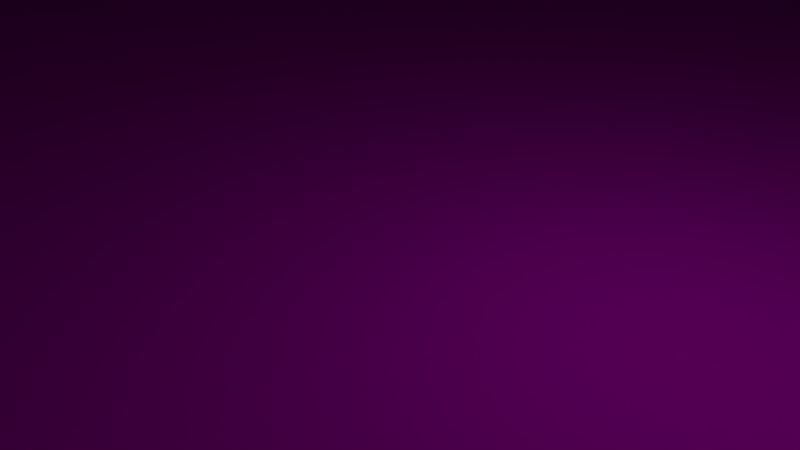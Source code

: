 # Source: Grass_Ramp_Begin.blend  (saved by Blender 2.79.0; exported with 4.5.12 LTS)
import bpy
from mathutils import Matrix  # noqa: F401  (used for matrix-valued properties, if any)

bpy.ops.wm.read_factory_settings(use_empty=True)
scene = bpy.context.scene
scene.name = 'Scene'

# ---- collections
col_collection_1 = bpy.data.collections.new('Collection 1'); scene.collection.children.link(col_collection_1)

# ---- images (referenced by path relative to the original .blend; pixels are not part of the script)
import os
ASSET_DIR = os.environ.get("B2B_ASSET_DIR", "")  # directory of the original .blend (textures are referenced by path, not embedded)
HERE = os.path.dirname(os.path.abspath(__file__))  # packed textures are extracted next to this script under _unpacked/

def load_image(name, relpath, width, height, colorspace="sRGB"):
    """Load a texture the original file referenced (path relative to the .blend, or extracted next to this script)."""
    p = next((c for c in (os.path.join(HERE, relpath), os.path.join(ASSET_DIR, relpath)) if relpath and os.path.exists(c)), "")
    if p:
        img = bpy.data.images.load(p, check_existing=True)
        img.name = name
    else:  # same state as the original file: an image datablock whose file is absent (Cycles renders it pink)
        img = bpy.data.images.new(name, width, height)
        img.source = "FILE"
        img.filepath = "//" + (relpath or name)
    img.colorspace_settings.name = colorspace
    return img
img_modularracetrack_1_png_001 = load_image('ModularRacetrack_1.png.001', 'ModularRacetrack_1.png', 1024, 1024, 'sRGB')
img_tarmacalbedo_tif = load_image('TarmacAlbedo.tif', 'TarmacAlbedo.tif', 1024, 1024, 'sRGB')
img_whiteasphalt_jpg = load_image('whiteasphalt.jpg', 'whiteasphalt.jpg', 1024, 1024, 'sRGB')

# ---- materials (node trees are filled in below, after node groups)
mat_material = bpy.data.materials.new('Material')
mat_material.alpha_threshold = 0.0
mat_material.roughness = 0.5
mat_material_001 = bpy.data.materials.new('Material.001')
mat_material_001.alpha_threshold = 0.0
mat_material_001.roughness = 0.5
mat_material_002 = bpy.data.materials.new('Material.002')
mat_material_002.alpha_threshold = 0.0
mat_material_002.roughness = 0.5

# ---- material node trees
mat_material.use_nodes = True; mat_material.node_tree.nodes.clear()
_N = mat_material.node_tree.nodes; _L = mat_material.node_tree.links
n0 = _N.new('ShaderNodeOutputMaterial'); n0.name = 'Material Output'; n0.location = (300, 300)
n1 = _N.new('ShaderNodeBsdfDiffuse'); n1.name = 'Diffuse BSDF'; n1.location = (10, 300)
n2 = _N.new('ShaderNodeTexImage'); n2.name = 'Image Texture'; n2.location = (-180, 300)
n2.width = 140
n2.image = img_modularracetrack_1_png_001
_L.new(n1.outputs[0], n0.inputs[0])
_L.new(n2.outputs[0], n1.inputs[0])
n0.is_active_output = True
mat_material_001.use_nodes = True; mat_material_001.node_tree.nodes.clear()
_N = mat_material_001.node_tree.nodes; _L = mat_material_001.node_tree.links
n0 = _N.new('ShaderNodeOutputMaterial'); n0.name = 'Material Output'; n0.location = (300, 300)
n1 = _N.new('ShaderNodeBsdfDiffuse'); n1.name = 'Diffuse BSDF'; n1.location = (10, 300)
n2 = _N.new('ShaderNodeTexImage'); n2.name = 'Image Texture'; n2.location = (-180, 300)
n2.width = 140
n2.image = img_tarmacalbedo_tif
_L.new(n1.outputs[0], n0.inputs[0])
_L.new(n2.outputs[0], n1.inputs[0])
n0.is_active_output = True
mat_material_002.use_nodes = True; mat_material_002.node_tree.nodes.clear()
_N = mat_material_002.node_tree.nodes; _L = mat_material_002.node_tree.links
n0 = _N.new('ShaderNodeOutputMaterial'); n0.name = 'Material Output'; n0.location = (300, 300)
n1 = _N.new('ShaderNodeBsdfDiffuse'); n1.name = 'Diffuse BSDF'; n1.location = (10, 300)
n2 = _N.new('ShaderNodeTexImage'); n2.name = 'Image Texture'; n2.location = (-180, 300)
n2.width = 140
n2.image = img_whiteasphalt_jpg
_L.new(n1.outputs[0], n0.inputs[0])
_L.new(n2.outputs[0], n1.inputs[0])
n0.is_active_output = True

# ---- world
world_world = bpy.data.worlds.new('World'); scene.world = world_world
world_world.color = (0.05088, 0.05088, 0.05088)
world_world.use_sun_shadow = False
world_world.sun_shadow_jitter_overblur = 0.0
world_world.cycles.sampling_method = 'MANUAL'

# ---- cameras
cam_camera = bpy.data.cameras.new('Camera')
cam_camera.clip_end = 100.0
cam_camera.lens = 35.0
cam_camera.sensor_width = 32.0
cam_camera.sensor_height = 18.0
cam_camera.ortho_scale = 7.314
cam_camera.dof.focus_distance = 0.0

# ---- lights
light_lamp = bpy.data.lights.new('Lamp', 'POINT')
light_lamp.transmission_factor = 0.0
light_lamp.cutoff_distance = 30.0
light_lamp.energy = 100.0
light_lamp.shadow_buffer_clip_start = 1.001
light_lamp.shadow_soft_size = 0.1
light_lamp.shadow_maximum_resolution = 0.006
light_lamp.use_absolute_resolution = True

# ---- meshes
me_cube = bpy.data.meshes.new('Cube')
me_cube.from_pydata([(32.0, 96.0, 0.0), (32.0, -32.0, 0.0), (-32.0, -32.0, 0.0), (-32.0, 96.0, 0.0), (32.0, 96.0, 32.0), (32.0, -32.0, 16.0), (-32.0, -32.0, 16.0), (-32.0, 96.0, 32.0), (0.0, -32.0, 16.0), (-28.0, -32.0, 16.0), (28.0, -32.0, 16.0), (0.0, 96.0, 32.0), (-28.0, 96.0, 32.0), (28.0, 96.0, 32.0), (27.0, -32.0, 16.0), (-27.0, -32.0, 16.0), (27.0, 96.0, 32.0), (-27.0, 96.0, 32.0), (25.0, -32.0, 16.0), (-25.0, -32.0, 16.0), (25.0, 96.0, 32.0), (-25.0, 96.0, 32.0), (-32.0, -19.27, 16.16), (-32.0, -6.542, 16.62), (-32.0, 6.167, 17.41), (-32.0, 18.85, 18.5), (-32.0, 31.51, 19.89), (-32.0, 44.13, 21.62), (-32.0, 56.7, 23.63), (-32.0, 69.22, 25.97), (-32.0, 81.67, 28.6), (-32.0, 94.06, 31.55), (-28.0, 94.06, 31.55), (-28.0, 81.67, 28.6), (-28.0, 69.22, 25.97), (-28.0, 56.7, 23.63), (-28.0, 44.13, 21.62), (-28.0, 31.51, 19.89), (-28.0, 18.85, 18.5), (-28.0, 6.167, 17.41), (-28.0, -6.542, 16.62), (-28.0, -19.27, 16.16), (-32.0, -19.27, 16.16), (-32.0, -6.542, 16.62), (-32.0, 6.167, 17.41), (-32.0, 18.85, 18.5), (-32.0, 31.51, 19.89), (-32.0, 44.13, 21.62), (-32.0, 56.7, 23.63), (-32.0, 69.22, 25.97), (-32.0, 81.67, 28.6), (-32.0, 94.06, 31.55), (-28.0, 94.06, 31.55), (-28.0, 81.67, 28.6), (-28.0, 69.22, 25.97), (-28.0, 56.7, 23.63), (-28.0, 44.13, 21.62), (-28.0, 31.51, 19.89), (-28.0, 18.85, 18.5), (-28.0, 6.167, 17.41), (-28.0, -6.542, 16.62), (-28.0, -19.27, 16.16), (-27.0, 94.06, 31.55), (-27.0, 81.67, 28.6), (-27.0, 69.22, 25.97), (-27.0, 56.7, 23.63), (-27.0, 44.13, 21.62), (-27.0, 31.51, 19.89), (-27.0, 18.85, 18.5), (-27.0, 6.167, 17.41), (-27.0, -6.542, 16.62), (-27.0, -19.27, 16.16), (-25.0, 94.06, 31.55), (-25.0, 81.67, 28.6), (-25.0, 69.22, 25.97), (-25.0, 56.7, 23.63), (-25.0, 44.13, 21.62), (-25.0, 31.51, 19.89), (-25.0, 18.85, 18.5), (-25.0, 6.167, 17.41), (-25.0, -6.542, 16.62), (-25.0, -19.27, 16.16), (0.0, 94.06, 31.55), (0.0, 81.67, 28.6), (0.0, 69.22, 25.97), (0.0, 56.7, 23.63), (0.0, 44.13, 21.62), (0.0, 31.51, 19.89), (0.0, 18.85, 18.5), (0.0, 6.167, 17.41), (0.0, -6.542, 16.62), (0.0, -19.27, 16.16), (25.0, 94.06, 31.55), (25.0, 81.67, 28.6), (25.0, 69.22, 25.97), (25.0, 56.7, 23.63), (25.0, 44.13, 21.62), (25.0, 31.51, 19.89), (25.0, 18.85, 18.5), (25.0, 6.167, 17.41), (25.0, -6.542, 16.62), (25.0, -19.27, 16.16), (27.0, 94.06, 31.55), (27.0, 81.67, 28.6), (27.0, 69.22, 25.97), (27.0, 56.7, 23.63), (27.0, 44.13, 21.62), (27.0, 31.51, 19.89), (27.0, 18.85, 18.5), (27.0, 6.167, 17.41), (27.0, -6.542, 16.62), (27.0, -19.27, 16.16), (28.0, 94.06, 31.55), (28.0, 81.67, 28.6), (28.0, 69.22, 25.97), (28.0, 56.7, 23.63), (28.0, 44.13, 21.62), (28.0, 31.51, 19.89), (28.0, 18.85, 18.5), (28.0, 6.167, 17.41), (28.0, -6.542, 16.62), (28.0, -19.27, 16.16), (32.0, 94.06, 31.55), (32.0, 81.67, 28.6), (32.0, 69.22, 25.97), (32.0, 56.7, 23.63), (32.0, 44.13, 21.62), (32.0, 31.51, 19.89), (32.0, 18.85, 18.5), (32.0, 6.167, 17.41), (32.0, -6.542, 16.62), (32.0, -19.27, 16.16)], [(7, 31)], [(0, 1, 2, 3), (1, 5, 10, 14, 18, 8, 19, 15, 9, 6, 2), (4, 0, 3, 7, 12, 17, 21, 11, 20, 16, 13), (60, 43, 42, 61), (40, 39, 24, 23), (39, 38, 25, 24), (38, 37, 26, 25), (37, 36, 27, 26), (36, 35, 28, 27), (35, 34, 29, 28), (34, 33, 30, 29), (33, 32, 31, 30), (31, 30, 50, 51), (22, 41, 61, 42), (24, 23, 43, 44), (37, 36, 56, 57), (25, 24, 44, 45), (38, 37, 57, 58), (26, 25, 45, 46), (39, 38, 58, 59), (36, 35, 55, 56), (27, 26, 46, 47), (40, 39, 59, 60), (35, 34, 54, 55), (28, 27, 47, 48), (41, 40, 60, 61), (34, 33, 53, 54), (29, 28, 48, 49), (32, 31, 51, 52), (33, 32, 52, 53), (30, 29, 49, 50), (23, 22, 42, 43), (53, 63, 62, 52), (58, 68, 67, 57), (56, 66, 65, 55), (59, 69, 68, 58), (55, 65, 64, 54), (60, 70, 69, 59), (57, 67, 66, 56), (54, 64, 63, 53), (61, 71, 70, 60), (70, 80, 79, 69), (67, 77, 76, 66), (64, 74, 73, 63), (71, 81, 80, 70), (68, 78, 77, 67), (63, 73, 72, 62), (66, 76, 75, 65), (69, 79, 78, 68), (65, 75, 74, 64), (78, 88, 87, 77), (73, 83, 82, 72), (76, 86, 85, 75), (79, 89, 88, 78), (75, 85, 84, 74), (80, 90, 89, 79), (77, 87, 86, 76), (74, 84, 83, 73), (81, 91, 90, 80), (85, 95, 94, 84), (90, 100, 99, 89), (87, 97, 96, 86), (84, 94, 93, 83), (91, 101, 100, 90), (88, 98, 97, 87), (83, 93, 92, 82), (86, 96, 95, 85), (89, 99, 98, 88), (94, 104, 103, 93), (101, 111, 110, 100), (98, 108, 107, 97), (93, 103, 102, 92), (96, 106, 105, 95), (99, 109, 108, 98), (95, 105, 104, 94), (100, 110, 109, 99), (97, 107, 106, 96), (106, 116, 115, 105), (109, 119, 118, 108), (105, 115, 114, 104), (110, 120, 119, 109), (107, 117, 116, 106), (104, 114, 113, 103), (111, 121, 120, 110), (108, 118, 117, 107), (103, 113, 112, 102), (120, 130, 129, 119), (117, 127, 126, 116), (114, 124, 123, 113), (121, 131, 130, 120), (118, 128, 127, 117), (113, 123, 122, 112), (116, 126, 125, 115), (119, 129, 128, 118), (115, 125, 124, 114), (9, 61, 42, 6), (9, 15, 71, 61), (15, 19, 81, 71), (19, 8, 91, 81), (8, 18, 101, 91), (18, 14, 111, 101), (14, 10, 121, 111), (10, 5, 131, 121), (4, 13, 112, 122), (13, 16, 102, 112), (16, 20, 92, 102), (20, 11, 82, 92), (11, 21, 72, 82), (21, 17, 62, 72), (17, 12, 52, 62), (12, 7, 51, 52), (5, 1, 131), (131, 1, 130), (130, 1, 129), (129, 1, 128), (4, 122, 0), (122, 123, 0), (124, 0, 123), (125, 0, 124), (126, 0, 125), (127, 0, 126), (128, 0, 127), (0, 128, 1), (2, 45, 3), (45, 2, 44), (44, 2, 43), (43, 2, 42), (2, 6, 42), (45, 46, 3), (7, 3, 51), (50, 51, 3), (49, 50, 3), (48, 49, 3), (47, 48, 3), (47, 3, 46)])
_uv = me_cube.uv_layers.new(name='UVMap')
_uv.uv.foreach_set('vector', [0.2528, 0.3463, 0.1479, 0.4115, 0.1169, 0.3576, 0.2374, 0.2958, 0.1479, 0.4115, 0.1498, 0.3874, 0.1492, 0.3831, 0.1484, 0.381, 0.148, 0.3807, 0.1389, 0.3593, 0.1102, 0.3541, 0.09602, 0.3627, 0.08252, 0.3735, 0.09569, 0.3687, 0.1169, 0.3576, 0.2841, 0.327, 0.2528, 0.3463, 0.2374, 0.2958, 0.2443, 0.3099, 0.2474, 0.3228, 0.25, 0.3276, 0.2538, 0.3279, 0.2708, 0.322, 0.2842, 0.3331, 0.2891, 0.3285, 0.2925, 0.3236, 0.09117, 0.4116, 0.09117, 0.4197, 0.08252, 0.4197, 0.08252, 0.4116, 0.1425, 0.3822, 0.1574, 0.3802, 0.1565, 0.3835, 0.1402, 0.3768, 0.1574, 0.3802, 0.1736, 0.3711, 0.1723, 0.3722, 0.1565, 0.3835, 0.1736, 0.3711, 0.1913, 0.377, 0.1905, 0.3824, 0.1723, 0.3722, 0.1913, 0.377, 0.2074, 0.374, 0.2074, 0.3792, 0.1905, 0.3824, 0.2074, 0.374, 0.2211, 0.3627, 0.2215, 0.3658, 0.2074, 0.3792, 0.2211, 0.3627, 0.2321, 0.3472, 0.2323, 0.3477, 0.2215, 0.3658, 0.2321, 0.3472, 0.2403, 0.332, 0.2398, 0.3305, 0.2323, 0.3477, 0.2403, 0.332, 0.2461, 0.3202, 0.244, 0.319, 0.2398, 0.3305, 0.244, 0.319, 0.2398, 0.3305, 0.238, 0.3238, 0.2427, 0.3152, 0.146, 0.3557, 0.1482, 0.3611, 0.1482, 0.3611, 0.146, 0.3557, 0.1565, 0.3835, 0.1402, 0.3768, 0.1386, 0.368, 0.1555, 0.3736, 0.1913, 0.377, 0.2074, 0.374, 0.2082, 0.3824, 0.1921, 0.387, 0.1723, 0.3722, 0.1565, 0.3835, 0.1555, 0.3736, 0.1709, 0.3576, 0.1736, 0.3711, 0.1913, 0.377, 0.1921, 0.387, 0.1749, 0.384, 0.1905, 0.3824, 0.1723, 0.3722, 0.1709, 0.3576, 0.19, 0.3728, 0.1574, 0.3802, 0.1736, 0.3711, 0.1749, 0.384, 0.1587, 0.3909, 0.2074, 0.374, 0.2211, 0.3627, 0.2222, 0.3706, 0.2082, 0.3824, 0.2074, 0.3792, 0.1905, 0.3824, 0.19, 0.3728, 0.2067, 0.371, 0.1425, 0.3822, 0.1574, 0.3802, 0.1587, 0.3909, 0.1426, 0.3921, 0.2211, 0.3627, 0.2321, 0.3472, 0.2336, 0.355, 0.2222, 0.3706, 0.2215, 0.3658, 0.2074, 0.3792, 0.2067, 0.371, 0.2204, 0.3582, 0.1482, 0.3611, 0.1425, 0.3822, 0.1426, 0.3921, 0.1482, 0.3611, 0.2321, 0.3472, 0.2403, 0.332, 0.2422, 0.3393, 0.2336, 0.355, 0.2323, 0.3477, 0.2215, 0.3658, 0.2204, 0.3582, 0.2309, 0.3402, 0.2461, 0.3202, 0.244, 0.319, 0.2427, 0.3152, 0.248, 0.3217, 0.2403, 0.332, 0.2461, 0.3202, 0.248, 0.3217, 0.2422, 0.3393, 0.2398, 0.3305, 0.2323, 0.3477, 0.2309, 0.3402, 0.238, 0.3238, 0.1402, 0.3768, 0.146, 0.3557, 0.146, 0.3557, 0.1386, 0.368, 0.2422, 0.3393, 0.2437, 0.3449, 0.25, 0.3274, 0.248, 0.3217, 0.1749, 0.384, 0.1761, 0.393, 0.1928, 0.3931, 0.1921, 0.387, 0.2082, 0.3824, 0.2088, 0.3874, 0.2229, 0.3756, 0.2222, 0.3706, 0.1587, 0.3909, 0.1599, 0.3978, 0.1761, 0.393, 0.1749, 0.384, 0.2222, 0.3706, 0.2229, 0.3756, 0.2346, 0.3605, 0.2336, 0.355, 0.1426, 0.3921, 0.1432, 0.3973, 0.1599, 0.3978, 0.1587, 0.3909, 0.1921, 0.387, 0.1928, 0.3931, 0.2088, 0.3874, 0.2082, 0.3824, 0.2336, 0.355, 0.2346, 0.3605, 0.2437, 0.3449, 0.2422, 0.3393, 0.118, 0.3644, 0.1214, 0.3755, 0.1432, 0.3973, 0.1426, 0.3921, 0.1432, 0.3973, 0.1441, 0.3986, 0.1611, 0.4012, 0.1599, 0.3978, 0.1928, 0.3931, 0.1935, 0.3957, 0.2092, 0.3891, 0.2088, 0.3874, 0.2346, 0.3605, 0.2353, 0.3636, 0.2448, 0.3489, 0.2437, 0.3449, 0.1214, 0.3755, 0.1253, 0.3812, 0.1441, 0.3986, 0.1432, 0.3973, 0.1761, 0.393, 0.1773, 0.3983, 0.1935, 0.3957, 0.1928, 0.3931, 0.2437, 0.3449, 0.2448, 0.3489, 0.2513, 0.3352, 0.25, 0.3274, 0.2088, 0.3874, 0.2092, 0.3891, 0.2233, 0.3778, 0.2229, 0.3756, 0.1599, 0.3978, 0.1611, 0.4012, 0.1773, 0.3983, 0.1761, 0.393, 0.2229, 0.3756, 0.2233, 0.3778, 0.2353, 0.3636, 0.2346, 0.3605, 0.1773, 0.3983, 0.1818, 0.3634, 0.196, 0.3579, 0.1935, 0.3957, 0.2448, 0.3489, 0.2505, 0.3367, 0.2623, 0.3352, 0.2513, 0.3352, 0.2092, 0.3891, 0.2104, 0.3517, 0.2244, 0.3457, 0.2233, 0.3778, 0.1611, 0.4012, 0.1683, 0.3671, 0.1818, 0.3634, 0.1773, 0.3983, 0.2233, 0.3778, 0.2244, 0.3457, 0.2379, 0.3404, 0.2353, 0.3636, 0.1441, 0.3986, 0.1559, 0.3683, 0.1683, 0.3671, 0.1611, 0.4012, 0.1935, 0.3957, 0.196, 0.3579, 0.2104, 0.3517, 0.2092, 0.3891, 0.2353, 0.3636, 0.2379, 0.3404, 0.2505, 0.3367, 0.2448, 0.3489, 0.1253, 0.3812, 0.1455, 0.3658, 0.1559, 0.3683, 0.1441, 0.3986, 0.2244, 0.3457, 0.228, 0.3103, 0.2436, 0.3114, 0.2379, 0.3404, 0.1559, 0.3683, 0.1597, 0.3527, 0.171, 0.3426, 0.1683, 0.3671, 0.196, 0.3579, 0.1977, 0.3229, 0.2126, 0.3139, 0.2104, 0.3517, 0.2379, 0.3404, 0.2436, 0.3114, 0.2597, 0.3161, 0.2505, 0.3367, 0.1455, 0.3658, 0.1515, 0.3658, 0.1597, 0.3527, 0.1559, 0.3683, 0.1818, 0.3634, 0.184, 0.3351, 0.1977, 0.3229, 0.196, 0.3579, 0.2505, 0.3367, 0.2597, 0.3161, 0.2772, 0.3281, 0.2623, 0.3352, 0.2104, 0.3517, 0.2126, 0.3139, 0.228, 0.3103, 0.2244, 0.3457, 0.1683, 0.3671, 0.171, 0.3426, 0.184, 0.3351, 0.1818, 0.3634, 0.2436, 0.3114, 0.2443, 0.3161, 0.2604, 0.3217, 0.2597, 0.3161, 0.1515, 0.3658, 0.152, 0.3696, 0.1602, 0.3556, 0.1597, 0.3527, 0.184, 0.3351, 0.185, 0.3415, 0.1986, 0.3252, 0.1977, 0.3229, 0.2597, 0.3161, 0.2604, 0.3217, 0.2816, 0.3248, 0.2772, 0.3281, 0.2126, 0.3139, 0.2134, 0.3153, 0.2288, 0.3128, 0.228, 0.3103, 0.171, 0.3426, 0.1715, 0.3457, 0.185, 0.3415, 0.184, 0.3351, 0.228, 0.3103, 0.2288, 0.3128, 0.2443, 0.3161, 0.2436, 0.3114, 0.1597, 0.3527, 0.1602, 0.3556, 0.1715, 0.3457, 0.171, 0.3426, 0.1977, 0.3229, 0.1986, 0.3252, 0.2134, 0.3153, 0.2126, 0.3139, 0.2134, 0.3153, 0.2143, 0.3201, 0.2296, 0.3187, 0.2288, 0.3128, 0.1715, 0.3457, 0.1723, 0.3515, 0.1862, 0.351, 0.185, 0.3415, 0.2288, 0.3128, 0.2296, 0.3187, 0.2449, 0.3241, 0.2443, 0.3161, 0.1602, 0.3556, 0.1609, 0.3606, 0.1723, 0.3515, 0.1715, 0.3457, 0.1986, 0.3252, 0.1997, 0.3305, 0.2143, 0.3201, 0.2134, 0.3153, 0.2443, 0.3161, 0.2449, 0.3241, 0.2608, 0.3315, 0.2604, 0.3217, 0.152, 0.3696, 0.1528, 0.3747, 0.1609, 0.3606, 0.1602, 0.3556, 0.185, 0.3415, 0.1862, 0.351, 0.1997, 0.3305, 0.1986, 0.3252, 0.2604, 0.3217, 0.2608, 0.3315, 0.2825, 0.3276, 0.2816, 0.3248, 0.1609, 0.3606, 0.1606, 0.3592, 0.1725, 0.3487, 0.1723, 0.3515, 0.1997, 0.3305, 0.1997, 0.3263, 0.2148, 0.3145, 0.2143, 0.3201, 0.2449, 0.3241, 0.246, 0.3222, 0.2611, 0.3298, 0.2608, 0.3315, 0.1528, 0.3747, 0.1526, 0.3766, 0.1606, 0.3592, 0.1609, 0.3606, 0.1862, 0.351, 0.1868, 0.353, 0.1997, 0.3263, 0.1997, 0.3305, 0.2608, 0.3315, 0.2611, 0.3298, 0.2766, 0.3223, 0.2825, 0.3276, 0.2143, 0.3201, 0.2148, 0.3145, 0.2306, 0.3144, 0.2296, 0.3187, 0.1723, 0.3515, 0.1725, 0.3487, 0.1868, 0.353, 0.1862, 0.351, 0.2296, 0.3187, 0.2306, 0.3144, 0.246, 0.3222, 0.2449, 0.3241, 0.08252, 0.3735, 0.118, 0.3644, 0.1167, 0.3557, 0.09569, 0.3687, 0.08252, 0.3735, 0.09602, 0.3627, 0.1214, 0.3755, 0.118, 0.3644, 0.09602, 0.3627, 0.1102, 0.3541, 0.1253, 0.3812, 0.1214, 0.3755, 0.1102, 0.3541, 0.1389, 0.3593, 0.1455, 0.3658, 0.1253, 0.3812, 0.1389, 0.3593, 0.148, 0.3807, 0.1515, 0.3658, 0.1455, 0.3658, 0.148, 0.3807, 0.1484, 0.381, 0.152, 0.3696, 0.1515, 0.3658, 0.1484, 0.381, 0.1492, 0.3831, 0.1528, 0.3747, 0.152, 0.3696, 0.1492, 0.3831, 0.1498, 0.3874, 0.1526, 0.3766, 0.1528, 0.3747, 0.2841, 0.327, 0.2925, 0.3236, 0.2825, 0.3276, 0.2766, 0.3223, 0.2925, 0.3236, 0.2891, 0.3285, 0.2816, 0.3248, 0.2825, 0.3276, 0.2891, 0.3285, 0.2842, 0.3331, 0.2772, 0.3281, 0.2816, 0.3248, 0.2842, 0.3331, 0.2708, 0.322, 0.2623, 0.3352, 0.2772, 0.3281, 0.2708, 0.322, 0.2538, 0.3279, 0.2513, 0.3352, 0.2623, 0.3352, 0.2538, 0.3279, 0.25, 0.3276, 0.25, 0.3274, 0.2513, 0.3352, 0.25, 0.3276, 0.2474, 0.3228, 0.248, 0.3217, 0.25, 0.3274, 0.2474, 0.3228, 0.2443, 0.3099, 0.2427, 0.3152, 0.248, 0.3217, 0.1498, 0.3874, 0.1479, 0.4115, 0.1526, 0.3766, 0.1526, 0.3766, 0.1479, 0.4115, 0.1606, 0.3592, 0.1606, 0.3592, 0.1479, 0.4115, 0.1725, 0.3487, 0.1725, 0.3487, 0.1479, 0.4115, 0.1868, 0.353, 0.2841, 0.327, 0.2766, 0.3223, 0.2528, 0.3463, 0.2766, 0.3223, 0.2611, 0.3298, 0.2528, 0.3463, 0.246, 0.3222, 0.2528, 0.3463, 0.2611, 0.3298, 0.2306, 0.3144, 0.2528, 0.3463, 0.246, 0.3222, 0.2148, 0.3145, 0.2528, 0.3463, 0.2306, 0.3144, 0.1997, 0.3263, 0.2528, 0.3463, 0.2148, 0.3145, 0.1868, 0.353, 0.2528, 0.3463, 0.1997, 0.3263, 0.2528, 0.3463, 0.1868, 0.353, 0.1479, 0.4115, 0.1169, 0.3576, 0.1709, 0.3576, 0.2374, 0.2958, 0.1709, 0.3576, 0.1169, 0.3576, 0.1555, 0.3736, 0.1555, 0.3736, 0.1169, 0.3576, 0.1386, 0.368, 0.1386, 0.368, 0.1169, 0.3576, 0.1167, 0.3557, 0.1169, 0.3576, 0.09569, 0.3687, 0.1167, 0.3557, 0.1709, 0.3576, 0.19, 0.3728, 0.2374, 0.2958, 0.2443, 0.3099, 0.2374, 0.2958, 0.2427, 0.3152, 0.238, 0.3238, 0.2427, 0.3152, 0.2374, 0.2958, 0.2309, 0.3402, 0.238, 0.3238, 0.2374, 0.2958, 0.2204, 0.3582, 0.2309, 0.3402, 0.2374, 0.2958, 0.2067, 0.371, 0.2204, 0.3582, 0.2374, 0.2958, 0.2067, 0.371, 0.2374, 0.2958, 0.19, 0.3728])
me_cube.materials.append(mat_material)
me_cube.materials.append(mat_material_001)
me_cube.materials.append(mat_material_002)
me_cube.use_remesh_preserve_volume = False
me_cube.use_remesh_preserve_attributes = False
me_cube.use_mirror_vertex_groups = False
me_cube.update()

# ---- objects
ob_cube = bpy.data.objects.new('Cube', me_cube)
ob_lamp = bpy.data.objects.new('Lamp', light_lamp)
ob_camera = bpy.data.objects.new('Camera', cam_camera)

# ---- transforms, parenting, visibility, modifiers, constraints
ob_cube.location = (0.0, 0.0, 0.0)
ob_cube.lock_rotations_4d = False
ob_cube.empty_display_type = 'ARROWS'
ob_cube.lineart.crease_threshold = 0.0
ob_lamp.location = (4.076, 1.005, 5.904)
ob_lamp.rotation_euler = (0.6503, 0.05522, 1.866)
ob_lamp.lock_rotations_4d = False
ob_lamp.empty_display_type = 'ARROWS'
ob_lamp.color = (0.0, 0.0, 0.0, 0.0)
ob_lamp.lineart.crease_threshold = 0.0
ob_camera.location = (7.481, -6.508, 5.344)
ob_camera.rotation_euler = (1.109, 0.0, 0.8149)
ob_camera.lock_rotations_4d = False
ob_camera.empty_display_type = 'ARROWS'
ob_camera.color = (0.0, 0.0, 0.0, 0.0)
ob_camera.display_type = 'WIRE'
ob_camera.lineart.crease_threshold = 0.0

# ---- collection membership
col_collection_1.objects.link(ob_cube)
col_collection_1.objects.link(ob_lamp)
col_collection_1.objects.link(ob_camera)

# ---- scene / render settings (as saved in the file)
scene.camera = ob_camera
scene.frame_start = 1; scene.frame_end = 250; scene.frame_set(1)
scene.render.engine = 'CYCLES'
scene.render.resolution_percentage = 50
scene.render.dither_intensity = 0.0
scene.cycles.use_denoising = False
scene.cycles.samples = 128
scene.cycles.sampling_pattern = 'TABULATED_SOBOL'
scene.cycles.light_sampling_threshold = 0.0
scene.cycles.use_adaptive_sampling = False
scene.cycles.use_light_tree = False
scene.cycles.blur_glossy = 0.0
scene.cycles.sample_clamp_indirect = 0.0
scene.view_settings.view_transform = 'Standard'
bpy.context.view_layer.update()
